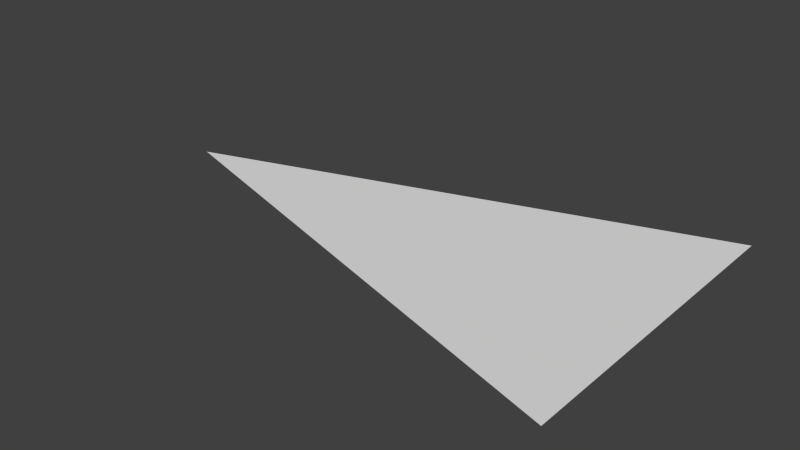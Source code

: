 # Source: arrow.blend  (saved by Blender 2.70.0; exported with 4.5.12 LTS)
import bpy
from mathutils import Matrix  # noqa: F401  (used for matrix-valued properties, if any)

bpy.ops.wm.read_factory_settings(use_empty=True)
scene = bpy.context.scene
scene.name = 'Scene'

# ---- collections
col_collection_2 = bpy.data.collections.new('Collection 2'); scene.collection.children.link(col_collection_2)

# ---- world
world_world = bpy.data.worlds.new('World'); scene.world = world_world
world_world.color = (0.05088, 0.05088, 0.05088)
world_world.use_sun_shadow = False
world_world.sun_shadow_jitter_overblur = 0.0
world_world.cycles.sampling_method = 'MANUAL'
world_world.cycles.sample_map_resolution = 256

# ---- meshes
me_plane_001 = bpy.data.meshes.new('Plane.001')
me_plane_001.from_pydata([(-1.0, -1.343e-06, 0.0), (0.6778, -0.5333, -5.96e-09), (0.6778, 0.5333, -5.96e-09)], [], [(1, 0, 2)])
me_plane_001.use_remesh_preserve_volume = False
me_plane_001.use_remesh_preserve_attributes = False
me_plane_001.use_mirror_vertex_groups = False
me_plane_001.update()

# ---- objects
ob_arrow = bpy.data.objects.new('Arrow', me_plane_001)

# ---- transforms, parenting, visibility, modifiers, constraints
ob_arrow.location = (0.0, 0.0, 0.0)
ob_arrow.lineart.crease_threshold = 0.0

# ---- collection membership
col_collection_2.objects.link(ob_arrow)

# ---- scene / render settings (as saved in the file)
scene.frame_start = 1; scene.frame_end = 250; scene.frame_set(119)
scene.render.engine = 'BLENDER_EEVEE_NEXT'
scene.render.resolution_percentage = 50
scene.render.dither_intensity = 0.0
scene.cycles.use_denoising = False
scene.cycles.samples = 10
scene.cycles.sampling_pattern = 'TABULATED_SOBOL'
scene.cycles.light_sampling_threshold = 0.0
scene.cycles.use_adaptive_sampling = False
scene.cycles.use_light_tree = False
scene.cycles.blur_glossy = 0.0
scene.cycles.volume_bounces = 1
scene.cycles.pixel_filter_type = 'GAUSSIAN'
scene.cycles.sample_clamp_indirect = 0.0
scene.view_settings.view_transform = 'Standard'
bpy.context.view_layer.update()

# ---- added for rendering (the .blend has no active camera and no usable light): camera, sun
cam_auto = bpy.data.cameras.new('AutoCamera')
cam_auto.lens = 50.0
cam_auto.sensor_width = 36.0
cam_auto.clip_end = 1000.0
ob_auto_camera = bpy.data.objects.new('AutoCamera', cam_auto)
scene.collection.objects.link(ob_auto_camera)
ob_auto_camera.location = (1.67837, -2.20738, 1.47158)
ob_auto_camera.rotation_euler = (1.09748, -7.21219e-08, 0.694738)
scene.camera = ob_auto_camera
light_auto_sun = bpy.data.lights.new('AutoSun', 'SUN')
light_auto_sun.energy = 3.0
light_auto_sun.angle = 0.0523599
ob_auto_sun = bpy.data.objects.new('AutoSun', light_auto_sun)
scene.collection.objects.link(ob_auto_sun)
ob_auto_sun.rotation_euler = (0.872665, 0.174533, 0.523599)
bpy.context.view_layer.update()
